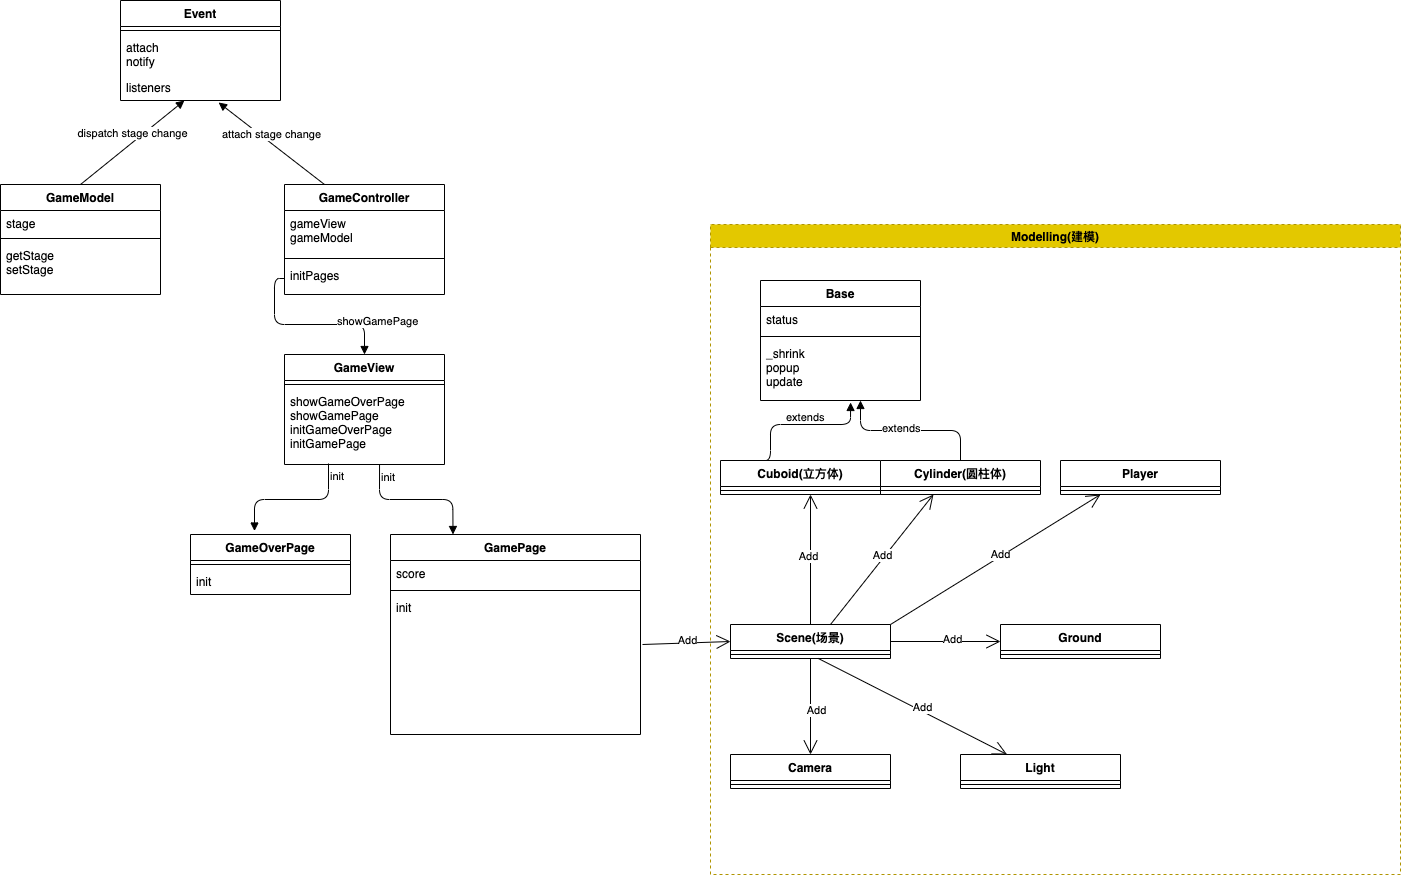

The diagram above was exported from draw.io. Its source (the exported page's mxGraphModel, read from the mxfile embedded in the PNG):
<mxGraphModel dx="3713" dy="3936" grid="0" gridSize="10" guides="1" tooltips="1" connect="1" arrows="1" fold="1" page="1" pageScale="1" pageWidth="827" pageHeight="1169" math="0" shadow="0">
  <root>
    <mxCell id="0" />
    <mxCell id="1" parent="0" />
    <mxCell id="36" value="GameModel" style="swimlane;fontStyle=1;align=center;verticalAlign=top;childLayout=stackLayout;horizontal=1;startSize=26;horizontalStack=0;resizeParent=1;resizeParentMax=0;resizeLast=0;collapsible=1;marginBottom=0;" parent="1" vertex="1">
      <mxGeometry x="50" y="-30" width="160" height="110" as="geometry" />
    </mxCell>
    <mxCell id="37" value="stage" style="text;strokeColor=none;fillColor=none;align=left;verticalAlign=top;spacingLeft=4;spacingRight=4;overflow=hidden;rotatable=0;points=[[0,0.5],[1,0.5]];portConstraint=eastwest;" parent="36" vertex="1">
      <mxGeometry y="26" width="160" height="24" as="geometry" />
    </mxCell>
    <mxCell id="38" value="" style="line;strokeWidth=1;fillColor=none;align=left;verticalAlign=middle;spacingTop=-1;spacingLeft=3;spacingRight=3;rotatable=0;labelPosition=right;points=[];portConstraint=eastwest;" parent="36" vertex="1">
      <mxGeometry y="50" width="160" height="8" as="geometry" />
    </mxCell>
    <mxCell id="39" value="getStage&#10;setStage" style="text;strokeColor=none;fillColor=none;align=left;verticalAlign=top;spacingLeft=4;spacingRight=4;overflow=hidden;rotatable=0;points=[[0,0.5],[1,0.5]];portConstraint=eastwest;" parent="36" vertex="1">
      <mxGeometry y="58" width="160" height="52" as="geometry" />
    </mxCell>
    <mxCell id="40" value="Event" style="swimlane;fontStyle=1;align=center;verticalAlign=top;childLayout=stackLayout;horizontal=1;startSize=26;horizontalStack=0;resizeParent=1;resizeParentMax=0;resizeLast=0;collapsible=1;marginBottom=0;" parent="1" vertex="1">
      <mxGeometry x="170" y="-214" width="160" height="100" as="geometry" />
    </mxCell>
    <mxCell id="42" value="" style="line;strokeWidth=1;fillColor=none;align=left;verticalAlign=middle;spacingTop=-1;spacingLeft=3;spacingRight=3;rotatable=0;labelPosition=right;points=[];portConstraint=eastwest;" parent="40" vertex="1">
      <mxGeometry y="26" width="160" height="8" as="geometry" />
    </mxCell>
    <mxCell id="43" value="attach&#10;notify" style="text;strokeColor=none;fillColor=none;align=left;verticalAlign=top;spacingLeft=4;spacingRight=4;overflow=hidden;rotatable=0;points=[[0,0.5],[1,0.5]];portConstraint=eastwest;" parent="40" vertex="1">
      <mxGeometry y="34" width="160" height="40" as="geometry" />
    </mxCell>
    <mxCell id="41" value="listeners" style="text;strokeColor=none;fillColor=none;align=left;verticalAlign=top;spacingLeft=4;spacingRight=4;overflow=hidden;rotatable=0;points=[[0,0.5],[1,0.5]];portConstraint=eastwest;" parent="40" vertex="1">
      <mxGeometry y="74" width="160" height="26" as="geometry" />
    </mxCell>
    <mxCell id="44" value="dispatch stage change" style="html=1;verticalAlign=bottom;endArrow=block;exitX=0.5;exitY=0;exitDx=0;exitDy=0;" parent="1" source="36" target="41" edge="1">
      <mxGeometry x="0.0161" width="80" relative="1" as="geometry">
        <mxPoint x="500" y="216" as="sourcePoint" />
        <mxPoint x="580" y="216" as="targetPoint" />
        <Array as="points" />
        <mxPoint as="offset" />
      </mxGeometry>
    </mxCell>
    <mxCell id="46" value="GameController" style="swimlane;fontStyle=1;align=center;verticalAlign=top;childLayout=stackLayout;horizontal=1;startSize=26;horizontalStack=0;resizeParent=1;resizeParentMax=0;resizeLast=0;collapsible=1;marginBottom=0;" parent="1" vertex="1">
      <mxGeometry x="334" y="-30" width="160" height="110" as="geometry" />
    </mxCell>
    <mxCell id="47" value="gameView&#10;gameModel" style="text;strokeColor=none;fillColor=none;align=left;verticalAlign=top;spacingLeft=4;spacingRight=4;overflow=hidden;rotatable=0;points=[[0,0.5],[1,0.5]];portConstraint=eastwest;" parent="46" vertex="1">
      <mxGeometry y="26" width="160" height="44" as="geometry" />
    </mxCell>
    <mxCell id="48" value="" style="line;strokeWidth=1;fillColor=none;align=left;verticalAlign=middle;spacingTop=-1;spacingLeft=3;spacingRight=3;rotatable=0;labelPosition=right;points=[];portConstraint=eastwest;" parent="46" vertex="1">
      <mxGeometry y="70" width="160" height="8" as="geometry" />
    </mxCell>
    <mxCell id="49" value="initPages" style="text;strokeColor=none;fillColor=none;align=left;verticalAlign=top;spacingLeft=4;spacingRight=4;overflow=hidden;rotatable=0;points=[[0,0.5],[1,0.5]];portConstraint=eastwest;" parent="46" vertex="1">
      <mxGeometry y="78" width="160" height="32" as="geometry" />
    </mxCell>
    <mxCell id="50" value="GameView" style="swimlane;fontStyle=1;align=center;verticalAlign=top;childLayout=stackLayout;horizontal=1;startSize=26;horizontalStack=0;resizeParent=1;resizeParentMax=0;resizeLast=0;collapsible=1;marginBottom=0;" parent="1" vertex="1">
      <mxGeometry x="334" y="140" width="160" height="110" as="geometry" />
    </mxCell>
    <mxCell id="52" value="" style="line;strokeWidth=1;fillColor=none;align=left;verticalAlign=middle;spacingTop=-1;spacingLeft=3;spacingRight=3;rotatable=0;labelPosition=right;points=[];portConstraint=eastwest;" parent="50" vertex="1">
      <mxGeometry y="26" width="160" height="8" as="geometry" />
    </mxCell>
    <mxCell id="53" value="showGameOverPage&#10;showGamePage&#10;initGameOverPage&#10;initGamePage" style="text;strokeColor=none;fillColor=none;align=left;verticalAlign=top;spacingLeft=4;spacingRight=4;overflow=hidden;rotatable=0;points=[[0,0.5],[1,0.5]];portConstraint=eastwest;" parent="50" vertex="1">
      <mxGeometry y="34" width="160" height="76" as="geometry" />
    </mxCell>
    <mxCell id="54" value="attach stage change" style="html=1;verticalAlign=bottom;endArrow=block;exitX=0.25;exitY=0;exitDx=0;exitDy=0;entryX=0.613;entryY=1.077;entryDx=0;entryDy=0;entryPerimeter=0;" parent="1" source="46" target="41" edge="1">
      <mxGeometry width="80" relative="1" as="geometry">
        <mxPoint x="500" y="76" as="sourcePoint" />
        <mxPoint x="580" y="76" as="targetPoint" />
        <Array as="points" />
      </mxGeometry>
    </mxCell>
    <mxCell id="68" value="Base" style="swimlane;fontStyle=1;align=center;verticalAlign=top;childLayout=stackLayout;horizontal=1;startSize=26;horizontalStack=0;resizeParent=1;resizeParentMax=0;resizeLast=0;collapsible=1;marginBottom=0;" parent="1" vertex="1">
      <mxGeometry x="810" y="66" width="160" height="120" as="geometry" />
    </mxCell>
    <mxCell id="69" value="status" style="text;strokeColor=none;fillColor=none;align=left;verticalAlign=top;spacingLeft=4;spacingRight=4;overflow=hidden;rotatable=0;points=[[0,0.5],[1,0.5]];portConstraint=eastwest;" parent="68" vertex="1">
      <mxGeometry y="26" width="160" height="26" as="geometry" />
    </mxCell>
    <mxCell id="70" value="" style="line;strokeWidth=1;fillColor=none;align=left;verticalAlign=middle;spacingTop=-1;spacingLeft=3;spacingRight=3;rotatable=0;labelPosition=right;points=[];portConstraint=eastwest;" parent="68" vertex="1">
      <mxGeometry y="52" width="160" height="8" as="geometry" />
    </mxCell>
    <mxCell id="71" value="_shrink&#10;popup&#10;update" style="text;strokeColor=none;fillColor=none;align=left;verticalAlign=top;spacingLeft=4;spacingRight=4;overflow=hidden;rotatable=0;points=[[0,0.5],[1,0.5]];portConstraint=eastwest;" parent="68" vertex="1">
      <mxGeometry y="60" width="160" height="60" as="geometry" />
    </mxCell>
    <mxCell id="74" value="" style="endArrow=block;endFill=1;html=1;edgeStyle=orthogonalEdgeStyle;align=left;verticalAlign=top;exitX=0.5;exitY=0;exitDx=0;exitDy=0;" parent="1" source="64" edge="1">
      <mxGeometry x="-1" relative="1" as="geometry">
        <mxPoint x="620" y="326" as="sourcePoint" />
        <mxPoint x="910" y="186" as="targetPoint" />
      </mxGeometry>
    </mxCell>
    <mxCell id="75" value="extends" style="edgeLabel;resizable=0;html=1;align=left;verticalAlign=bottom;" parent="74" connectable="0" vertex="1">
      <mxGeometry x="-1" relative="1" as="geometry">
        <mxPoint x="-80" y="-26" as="offset" />
      </mxGeometry>
    </mxCell>
    <mxCell id="77" value="extends" style="endArrow=block;endFill=1;html=1;edgeStyle=orthogonalEdgeStyle;align=left;verticalAlign=top;entryX=0.563;entryY=1.033;entryDx=0;entryDy=0;entryPerimeter=0;exitX=0.25;exitY=0;exitDx=0;exitDy=0;" parent="1" source="55" target="71" edge="1">
      <mxGeometry x="-0.2" y="20" relative="1" as="geometry">
        <mxPoint x="820" y="386" as="sourcePoint" />
        <mxPoint x="900" y="196" as="targetPoint" />
        <Array as="points">
          <mxPoint x="820" y="210" />
          <mxPoint x="900" y="210" />
        </Array>
        <mxPoint as="offset" />
      </mxGeometry>
    </mxCell>
    <mxCell id="78" value="GamePage" style="swimlane;fontStyle=1;align=center;verticalAlign=top;childLayout=stackLayout;horizontal=1;startSize=26;horizontalStack=0;resizeParent=1;resizeParentMax=0;resizeLast=0;collapsible=1;marginBottom=0;" parent="1" vertex="1">
      <mxGeometry x="440" y="320" width="250" height="200" as="geometry" />
    </mxCell>
    <mxCell id="79" value="score" style="text;strokeColor=none;fillColor=none;align=left;verticalAlign=top;spacingLeft=4;spacingRight=4;overflow=hidden;rotatable=0;points=[[0,0.5],[1,0.5]];portConstraint=eastwest;" parent="78" vertex="1">
      <mxGeometry y="26" width="250" height="26" as="geometry" />
    </mxCell>
    <mxCell id="80" value="" style="line;strokeWidth=1;fillColor=none;align=left;verticalAlign=middle;spacingTop=-1;spacingLeft=3;spacingRight=3;rotatable=0;labelPosition=right;points=[];portConstraint=eastwest;" parent="78" vertex="1">
      <mxGeometry y="52" width="250" height="8" as="geometry" />
    </mxCell>
    <mxCell id="81" value="init&#10;" style="text;strokeColor=none;fillColor=none;align=left;verticalAlign=top;spacingLeft=4;spacingRight=4;overflow=hidden;rotatable=0;points=[[0,0.5],[1,0.5]];portConstraint=eastwest;" parent="78" vertex="1">
      <mxGeometry y="60" width="250" height="140" as="geometry" />
    </mxCell>
    <mxCell id="82" value="GameOverPage" style="swimlane;fontStyle=1;align=center;verticalAlign=top;childLayout=stackLayout;horizontal=1;startSize=26;horizontalStack=0;resizeParent=1;resizeParentMax=0;resizeLast=0;collapsible=1;marginBottom=0;" parent="1" vertex="1">
      <mxGeometry x="240" y="320" width="160" height="60" as="geometry" />
    </mxCell>
    <mxCell id="84" value="" style="line;strokeWidth=1;fillColor=none;align=left;verticalAlign=middle;spacingTop=-1;spacingLeft=3;spacingRight=3;rotatable=0;labelPosition=right;points=[];portConstraint=eastwest;" parent="82" vertex="1">
      <mxGeometry y="26" width="160" height="8" as="geometry" />
    </mxCell>
    <mxCell id="85" value="init" style="text;strokeColor=none;fillColor=none;align=left;verticalAlign=top;spacingLeft=4;spacingRight=4;overflow=hidden;rotatable=0;points=[[0,0.5],[1,0.5]];portConstraint=eastwest;" parent="82" vertex="1">
      <mxGeometry y="34" width="160" height="26" as="geometry" />
    </mxCell>
    <mxCell id="97" value="showGamePage" style="endArrow=block;endFill=1;html=1;edgeStyle=orthogonalEdgeStyle;align=left;verticalAlign=top;entryX=0.5;entryY=0;entryDx=0;entryDy=0;" parent="1" source="49" target="50" edge="1">
      <mxGeometry x="0.3108" y="16" relative="1" as="geometry">
        <mxPoint x="460" y="180" as="sourcePoint" />
        <mxPoint x="620" y="180" as="targetPoint" />
        <Array as="points" />
        <mxPoint as="offset" />
      </mxGeometry>
    </mxCell>
    <mxCell id="99" value="init" style="endArrow=block;endFill=1;html=1;edgeStyle=orthogonalEdgeStyle;align=left;verticalAlign=top;exitX=0.275;exitY=0.987;exitDx=0;exitDy=0;exitPerimeter=0;entryX=0.4;entryY=-0.058;entryDx=0;entryDy=0;entryPerimeter=0;" parent="1" source="53" target="82" edge="1">
      <mxGeometry x="-1" relative="1" as="geometry">
        <mxPoint x="560" y="220" as="sourcePoint" />
        <mxPoint x="720" y="220" as="targetPoint" />
      </mxGeometry>
    </mxCell>
    <mxCell id="104" value="init" style="endArrow=block;endFill=1;html=1;edgeStyle=orthogonalEdgeStyle;align=left;verticalAlign=top;exitX=0.594;exitY=1;exitDx=0;exitDy=0;exitPerimeter=0;entryX=0.25;entryY=0;entryDx=0;entryDy=0;" parent="1" source="53" target="78" edge="1">
      <mxGeometry x="-1" relative="1" as="geometry">
        <mxPoint x="560" y="220" as="sourcePoint" />
        <mxPoint x="720" y="220" as="targetPoint" />
      </mxGeometry>
    </mxCell>
    <mxCell id="106" value="Modelling(建模)" style="swimlane;fillColor=#e3c800;strokeColor=#B09500;fontColor=#000000;dashed=1;" parent="1" vertex="1">
      <mxGeometry x="760" y="10" width="690" height="650" as="geometry">
        <mxRectangle x="700" y="-10" width="120" height="23" as="alternateBounds" />
      </mxGeometry>
    </mxCell>
    <mxCell id="55" value="Cuboid(立方体)" style="swimlane;fontStyle=1;align=center;verticalAlign=top;childLayout=stackLayout;horizontal=1;startSize=26;horizontalStack=0;resizeParent=1;resizeParentMax=0;resizeLast=0;collapsible=1;marginBottom=0;" parent="106" vertex="1">
      <mxGeometry x="10" y="236" width="160" height="34" as="geometry" />
    </mxCell>
    <mxCell id="57" value="" style="line;strokeWidth=1;fillColor=none;align=left;verticalAlign=middle;spacingTop=-1;spacingLeft=3;spacingRight=3;rotatable=0;labelPosition=right;points=[];portConstraint=eastwest;" parent="55" vertex="1">
      <mxGeometry y="26" width="160" height="8" as="geometry" />
    </mxCell>
    <mxCell id="64" value="Cylinder(圆柱体)" style="swimlane;fontStyle=1;align=center;verticalAlign=top;childLayout=stackLayout;horizontal=1;startSize=26;horizontalStack=0;resizeParent=1;resizeParentMax=0;resizeLast=0;collapsible=1;marginBottom=0;" parent="106" vertex="1">
      <mxGeometry x="170" y="236" width="160" height="34" as="geometry" />
    </mxCell>
    <mxCell id="66" value="" style="line;strokeWidth=1;fillColor=none;align=left;verticalAlign=middle;spacingTop=-1;spacingLeft=3;spacingRight=3;rotatable=0;labelPosition=right;points=[];portConstraint=eastwest;" parent="64" vertex="1">
      <mxGeometry y="26" width="160" height="8" as="geometry" />
    </mxCell>
    <mxCell id="93" value="Player" style="swimlane;fontStyle=1;align=center;verticalAlign=top;childLayout=stackLayout;horizontal=1;startSize=26;horizontalStack=0;resizeParent=1;resizeParentMax=0;resizeLast=0;collapsible=1;marginBottom=0;" parent="106" vertex="1">
      <mxGeometry x="350" y="236" width="160" height="34" as="geometry" />
    </mxCell>
    <mxCell id="95" value="" style="line;strokeWidth=1;fillColor=none;align=left;verticalAlign=middle;spacingTop=-1;spacingLeft=3;spacingRight=3;rotatable=0;labelPosition=right;points=[];portConstraint=eastwest;" parent="93" vertex="1">
      <mxGeometry y="26" width="160" height="8" as="geometry" />
    </mxCell>
    <mxCell id="107" value="Scene(场景)" style="swimlane;fontStyle=1;align=center;verticalAlign=top;childLayout=stackLayout;horizontal=1;startSize=26;horizontalStack=0;resizeParent=1;resizeParentMax=0;resizeLast=0;collapsible=1;marginBottom=0;" parent="106" vertex="1">
      <mxGeometry x="20" y="400" width="160" height="34" as="geometry" />
    </mxCell>
    <mxCell id="109" value="" style="line;strokeWidth=1;fillColor=none;align=left;verticalAlign=middle;spacingTop=-1;spacingLeft=3;spacingRight=3;rotatable=0;labelPosition=right;points=[];portConstraint=eastwest;" parent="107" vertex="1">
      <mxGeometry y="26" width="160" height="8" as="geometry" />
    </mxCell>
    <mxCell id="111" value="Ground" style="swimlane;fontStyle=1;align=center;verticalAlign=top;childLayout=stackLayout;horizontal=1;startSize=26;horizontalStack=0;resizeParent=1;resizeParentMax=0;resizeLast=0;collapsible=1;marginBottom=0;" parent="106" vertex="1">
      <mxGeometry x="290" y="400" width="160" height="34" as="geometry" />
    </mxCell>
    <mxCell id="113" value="" style="line;strokeWidth=1;fillColor=none;align=left;verticalAlign=middle;spacingTop=-1;spacingLeft=3;spacingRight=3;rotatable=0;labelPosition=right;points=[];portConstraint=eastwest;" parent="111" vertex="1">
      <mxGeometry y="26" width="160" height="8" as="geometry" />
    </mxCell>
    <mxCell id="115" value="Camera" style="swimlane;fontStyle=1;align=center;verticalAlign=top;childLayout=stackLayout;horizontal=1;startSize=26;horizontalStack=0;resizeParent=1;resizeParentMax=0;resizeLast=0;collapsible=1;marginBottom=0;" parent="106" vertex="1">
      <mxGeometry x="20" y="530" width="160" height="34" as="geometry" />
    </mxCell>
    <mxCell id="117" value="" style="line;strokeWidth=1;fillColor=none;align=left;verticalAlign=middle;spacingTop=-1;spacingLeft=3;spacingRight=3;rotatable=0;labelPosition=right;points=[];portConstraint=eastwest;" parent="115" vertex="1">
      <mxGeometry y="26" width="160" height="8" as="geometry" />
    </mxCell>
    <mxCell id="119" value="Light" style="swimlane;fontStyle=1;align=center;verticalAlign=top;childLayout=stackLayout;horizontal=1;startSize=26;horizontalStack=0;resizeParent=1;resizeParentMax=0;resizeLast=0;collapsible=1;marginBottom=0;" parent="106" vertex="1">
      <mxGeometry x="250" y="530" width="160" height="34" as="geometry" />
    </mxCell>
    <mxCell id="121" value="" style="line;strokeWidth=1;fillColor=none;align=left;verticalAlign=middle;spacingTop=-1;spacingLeft=3;spacingRight=3;rotatable=0;labelPosition=right;points=[];portConstraint=eastwest;" parent="119" vertex="1">
      <mxGeometry y="26" width="160" height="8" as="geometry" />
    </mxCell>
    <mxCell id="133" value="" style="endArrow=open;endFill=1;endSize=12;html=1;entryX=0.5;entryY=0;entryDx=0;entryDy=0;" parent="106" source="109" target="115" edge="1">
      <mxGeometry width="160" relative="1" as="geometry">
        <mxPoint x="150" y="450" as="sourcePoint" />
        <mxPoint x="150" y="320" as="targetPoint" />
      </mxGeometry>
    </mxCell>
    <mxCell id="134" value="Add" style="edgeLabel;html=1;align=center;verticalAlign=middle;resizable=0;points=[];" parent="133" vertex="1" connectable="0">
      <mxGeometry x="0.0615" y="4" relative="1" as="geometry">
        <mxPoint as="offset" />
      </mxGeometry>
    </mxCell>
    <mxCell id="131" value="" style="endArrow=open;endFill=1;endSize=12;html=1;" parent="106" source="109" target="119" edge="1">
      <mxGeometry width="160" relative="1" as="geometry">
        <mxPoint x="210" y="490" as="sourcePoint" />
        <mxPoint x="210" y="360" as="targetPoint" />
      </mxGeometry>
    </mxCell>
    <mxCell id="132" value="Add" style="edgeLabel;html=1;align=center;verticalAlign=middle;resizable=0;points=[];" parent="131" vertex="1" connectable="0">
      <mxGeometry x="0.0615" y="4" relative="1" as="geometry">
        <mxPoint as="offset" />
      </mxGeometry>
    </mxCell>
    <mxCell id="129" value="" style="endArrow=open;endFill=1;endSize=12;html=1;exitX=1;exitY=0.5;exitDx=0;exitDy=0;" parent="106" source="107" target="111" edge="1">
      <mxGeometry width="160" relative="1" as="geometry">
        <mxPoint x="130" y="430" as="sourcePoint" />
        <mxPoint x="130" y="300" as="targetPoint" />
      </mxGeometry>
    </mxCell>
    <mxCell id="130" value="Add" style="edgeLabel;html=1;align=center;verticalAlign=middle;resizable=0;points=[];" parent="129" vertex="1" connectable="0">
      <mxGeometry x="0.0615" y="4" relative="1" as="geometry">
        <mxPoint as="offset" />
      </mxGeometry>
    </mxCell>
    <mxCell id="127" value="" style="endArrow=open;endFill=1;endSize=12;html=1;exitX=1;exitY=0;exitDx=0;exitDy=0;entryX=0.25;entryY=1;entryDx=0;entryDy=0;" parent="106" source="107" target="93" edge="1">
      <mxGeometry width="160" relative="1" as="geometry">
        <mxPoint x="120" y="420" as="sourcePoint" />
        <mxPoint x="120" y="290" as="targetPoint" />
      </mxGeometry>
    </mxCell>
    <mxCell id="128" value="Add" style="edgeLabel;html=1;align=center;verticalAlign=middle;resizable=0;points=[];" parent="127" vertex="1" connectable="0">
      <mxGeometry x="0.0615" y="4" relative="1" as="geometry">
        <mxPoint as="offset" />
      </mxGeometry>
    </mxCell>
    <mxCell id="123" value="" style="endArrow=open;endFill=1;endSize=12;html=1;exitX=0.5;exitY=0;exitDx=0;exitDy=0;" parent="1" source="107" edge="1">
      <mxGeometry width="160" relative="1" as="geometry">
        <mxPoint x="850" y="340" as="sourcePoint" />
        <mxPoint x="860" y="280" as="targetPoint" />
      </mxGeometry>
    </mxCell>
    <mxCell id="124" value="Add" style="edgeLabel;html=1;align=center;verticalAlign=middle;resizable=0;points=[];" parent="123" vertex="1" connectable="0">
      <mxGeometry x="0.0615" y="4" relative="1" as="geometry">
        <mxPoint as="offset" />
      </mxGeometry>
    </mxCell>
    <mxCell id="125" value="" style="endArrow=open;endFill=1;endSize=12;html=1;entryX=0.331;entryY=1;entryDx=0;entryDy=0;entryPerimeter=0;" parent="1" target="66" edge="1">
      <mxGeometry width="160" relative="1" as="geometry">
        <mxPoint x="880" y="410" as="sourcePoint" />
        <mxPoint x="870" y="290" as="targetPoint" />
      </mxGeometry>
    </mxCell>
    <mxCell id="126" value="Add" style="edgeLabel;html=1;align=center;verticalAlign=middle;resizable=0;points=[];" parent="125" vertex="1" connectable="0">
      <mxGeometry x="0.0615" y="4" relative="1" as="geometry">
        <mxPoint as="offset" />
      </mxGeometry>
    </mxCell>
    <mxCell id="135" value="" style="endArrow=open;endFill=1;endSize=12;html=1;entryX=0;entryY=0.5;entryDx=0;entryDy=0;" parent="1" target="107" edge="1">
      <mxGeometry width="160" relative="1" as="geometry">
        <mxPoint x="692" y="430" as="sourcePoint" />
        <mxPoint x="920" y="320" as="targetPoint" />
      </mxGeometry>
    </mxCell>
    <mxCell id="136" value="Add" style="edgeLabel;html=1;align=center;verticalAlign=middle;resizable=0;points=[];" parent="135" vertex="1" connectable="0">
      <mxGeometry x="-0.02" y="4" relative="1" as="geometry">
        <mxPoint as="offset" />
      </mxGeometry>
    </mxCell>
  </root>
</mxGraphModel>